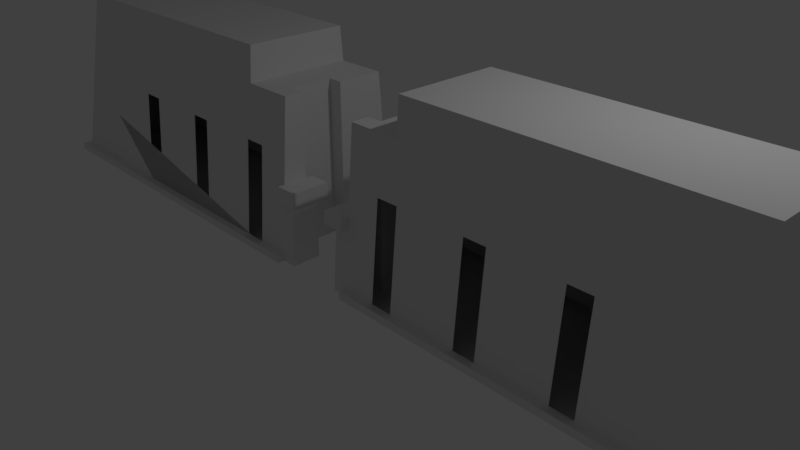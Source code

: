# Source: Base.blend  (saved by Blender 2.79.0; exported with 4.5.12 LTS)
import bpy
from mathutils import Matrix  # noqa: F401  (used for matrix-valued properties, if any)

bpy.ops.wm.read_factory_settings(use_empty=True)
scene = bpy.context.scene
scene.name = 'Scene'

# ---- collections
col_collection_1 = bpy.data.collections.new('Collection 1'); scene.collection.children.link(col_collection_1)
col_collection_11 = bpy.data.collections.new('Collection 11'); scene.collection.children.link(col_collection_11)
col_collection_11.hide_render = True
col_collection_11.hide_viewport = True

# ---- materials (node trees are filled in below, after node groups)
mat_material = bpy.data.materials.new('Material')
mat_material.alpha_threshold = 0.0
mat_material.use_transparent_shadow = False
mat_material.roughness = 0.5
mat_material.line_color = (0.0, 0.0, 0.0, 1.0)

# ---- material node trees

# ---- world
world_world = bpy.data.worlds.new('World'); scene.world = world_world
world_world.color = (0.05088, 0.05088, 0.05088)
world_world.use_sun_shadow = False
world_world.sun_shadow_jitter_overblur = 0.0
world_world.cycles.sampling_method = 'MANUAL'

# ---- cameras
cam_camera = bpy.data.cameras.new('Camera')
cam_camera.clip_end = 100.0
cam_camera.lens = 35.0
cam_camera.sensor_width = 32.0
cam_camera.sensor_height = 18.0
cam_camera.ortho_scale = 7.314
cam_camera.dof.focus_distance = 0.0
cam_camera.dof.aperture_fstop = 128.0

# ---- lights
light_lamp = bpy.data.lights.new('Lamp', 'POINT')
light_lamp.transmission_factor = 0.0
light_lamp.cutoff_distance = 30.0
light_lamp.energy = 100.0
light_lamp.shadow_buffer_clip_start = 1.001
light_lamp.shadow_soft_size = 0.1
light_lamp.shadow_maximum_resolution = 0.006
light_lamp.use_absolute_resolution = True

# ---- meshes
me_cube = bpy.data.meshes.new('Cube')
me_cube.from_pydata([(-5.3, 0.3, 2.6), (-5.3, -0.3, 2.6), (-0.6, -0.9, 0.1), (-5.9, -0.9, 0.1), (-5.9, 0.9, 0.1), (-0.6, 0.9, 0.1), (-5.3, -0.7, 2.6), (-5.3, 0.7, 2.6), (-0.6, 0.1, 0.1), (-5.9, -0.3, 0.1), (-0.6, -0.5, 0.1), (-5.9, 0.3, 0.1), (-0.9, -0.9, 0.1), (-0.9, 0.9, 0.1), (-1.3, 0.2622, 2.128), (-1.3, -0.2378, 2.128), (-0.8, 0.1, 0.1), (-0.8, -0.5, 0.1), (-0.6, -0.9, 0.0), (-0.8, -1.0, 0.1), (-6.0, -1.0, 0.1), (-6.0, 0.3, 0.1), (-6.0, 1.0, 0.1), (-0.8, 1.0, 0.1), (-0.6, 1.0, 0.1), (-0.6, -1.0, 0.1), (-6.0, -0.3, 0.1), (-0.6, -0.5, 0.0), (-0.6, 0.1, 0.0), (-0.8, -1.0, 0.0), (-6.0, -1.0, 0.0), (-6.0, 0.3, 0.0), (-6.0, 1.0, 0.0), (-0.8, 1.0, 0.0), (-0.6, 1.0, 0.0), (-0.6, -1.0, 0.0), (-6.0, -0.3, 0.0), (-0.6, 0.9, 0.0), (-0.8, 0.1, 0.0), (-0.8, -0.5, 0.0), (-0.6, -0.5, 0.85), (-5.72, 0.3, 0.85), (-5.72, -0.3, 0.85), (-0.6, -0.84, 0.85), (-5.72, -0.84, 0.85), (-5.72, 0.84, 0.85), (-0.6, 0.84, 0.85), (-0.6, 0.1, 0.85), (-0.87, 0.84, 0.85), (-0.87, -0.84, 0.85), (-0.8, 0.1, 0.85), (-0.8, -0.5, 0.85), (-0.6, -0.5, 1.025), (-0.6, -0.826, 1.025), (-5.678, -0.826, 1.025), (-5.678, 0.826, 1.025), (-0.6, 0.826, 1.025), (-0.6, 0.1, 1.025), (-0.8, 0.1, 1.025), (-5.678, 0.3, 1.025), (-5.678, -0.3, 1.025), (-0.863, 0.826, 1.025), (-0.863, -0.826, 1.025), (-0.8, -0.5, 1.025), (-0.4, -0.9, 0.1), (-0.4, -0.5, 0.1), (-0.4, -0.9, 0.0), (-0.4, -0.5, 0.0), (-0.4, -0.5, 0.85), (-0.4, -0.84, 0.85), (-0.4, -0.5, 1.025), (-0.4, -0.826, 1.025), (-0.4, -0.9257, 1.033), (-0.6, -0.9257, 1.033), (-0.6, -0.9397, 0.858), (-0.4, -0.9397, 0.858), (-0.6, -0.4, 0.85), (-0.6, -0.4, 1.025), (-0.4, -0.4, 0.85), (-0.4, -0.4, 1.025), (-0.3, -0.84, 0.85), (-0.3, -0.5, 0.85), (-0.3, -0.5, 1.025), (-0.3, -0.826, 1.025), (-0.3, -0.9397, 0.858), (-0.3, -0.9257, 1.033), (-0.3, -0.4, 0.85), (-0.3, -0.4, 1.025), (-0.9, -0.9, 0.0), (-0.9, 0.9, 0.0), (-0.6, -0.5, 2.128), (-0.6, -0.7378, 2.128), (-5.413, -0.7378, 2.128), (-5.413, 0.7378, 2.128), (-0.6, 0.7378, 2.128), (-0.6, 0.1, 2.128), (-0.8, 0.1, 2.128), (-5.413, 0.3, 2.128), (-5.413, -0.3, 2.128), (-0.8189, 0.7378, 2.128), (-0.8189, -0.7378, 2.128), (-0.8, -0.5, 2.128), (-1.3, 0.13, 2.6), (-1.3, -0.47, 2.6), (-1.3, -0.9, 0.1), (-1.3, -0.7, 2.6), (-1.3, 0.9, 0.1), (-1.3, 0.7, 2.6), (-1.3, -1.0, 0.1), (-1.3, 1.0, 0.1), (-1.3, -1.0, 0.0), (-1.3, 1.0, 0.0), (-1.3, 0.84, 0.85), (-1.3, -0.84, 0.85), (-1.3, 0.826, 1.025), (-1.3, -0.826, 1.025), (-1.3, 0.7378, 2.128), (-1.3, -0.7378, 2.128)], [], [(98, 1, 0, 97), (92, 6, 1, 98), (47, 8, 5, 46), (105, 103, 1, 6), (102, 107, 7, 0), (117, 105, 6, 92), (97, 0, 7, 93), (101, 100, 91, 90), (2, 18, 66, 64), (50, 51, 17, 16), (103, 102, 0, 1), (16, 17, 39, 38), (99, 96, 95, 94), (47, 50, 16, 8), (11, 4, 22, 21), (16, 38, 28, 8), (104, 3, 20, 108), (20, 26, 36, 30), (108, 20, 30, 110), (23, 24, 34, 33), (43, 2, 64, 69), (25, 19, 29, 35), (8, 28, 37, 5), (26, 21, 31, 36), (109, 23, 33, 111), (21, 22, 32, 31), (18, 2, 25, 35), (2, 12, 19, 25), (13, 5, 24, 23), (106, 13, 23, 109), (9, 11, 21, 26), (3, 9, 26, 20), (5, 37, 34, 24), (17, 10, 27, 39), (10, 17, 51, 40), (57, 58, 50, 47), (2, 43, 49, 12), (106, 112, 48, 13), (58, 63, 51, 50), (53, 43, 74, 73), (13, 48, 46, 5), (11, 41, 45, 4), (104, 113, 44, 3), (57, 47, 46, 56), (3, 44, 42, 9), (9, 42, 41, 11), (95, 57, 56, 94), (91, 53, 52, 90), (96, 101, 63, 58), (95, 96, 58, 57), (40, 51, 63, 52), (43, 53, 62, 49), (112, 114, 61, 48), (48, 61, 56, 46), (41, 59, 55, 45), (113, 115, 54, 44), (44, 54, 60, 42), (42, 60, 59, 41), (69, 64, 65, 68), (65, 64, 66, 67), (72, 75, 84, 85), (52, 53, 71, 70), (52, 70, 79, 77), (10, 40, 68, 65), (27, 10, 65, 67), (73, 74, 75, 72), (75, 69, 80, 84), (43, 69, 75, 74), (71, 53, 73, 72), (76, 77, 79, 78), (68, 40, 76, 78), (40, 52, 77, 76), (78, 79, 87, 86), (83, 80, 81, 82), (80, 83, 85, 84), (82, 81, 86, 87), (79, 70, 82, 87), (69, 68, 81, 80), (71, 72, 85, 83), (68, 78, 86, 81), (70, 71, 83, 82), (38, 39, 36, 31), (67, 66, 18, 27), (35, 29, 88, 18), (27, 18, 88, 39), (30, 36, 39, 88), (29, 110, 30, 88), (34, 37, 89, 33), (28, 38, 89, 37), (33, 89, 32, 111), (32, 89, 38, 31), (52, 63, 101, 90), (53, 91, 100, 62), (114, 116, 99, 61), (61, 99, 94, 56), (59, 97, 93, 55), (115, 117, 92, 54), (54, 92, 98, 60), (60, 98, 97, 59), (62, 100, 117, 115), (55, 93, 116, 114), (49, 62, 115, 113), (45, 55, 114, 112), (12, 49, 113, 104), (4, 45, 112, 106), (4, 106, 109, 22), (22, 109, 111, 32), (19, 108, 110, 29), (12, 104, 108, 19), (93, 7, 107, 116), (14, 102, 103, 15), (107, 102, 14, 116), (117, 15, 103, 105), (101, 15, 117, 100), (96, 14, 15, 101), (96, 99, 116, 14)])
me_cube.materials.append(mat_material)
me_cube.use_remesh_preserve_volume = False
me_cube.use_remesh_preserve_attributes = False
me_cube.use_mirror_vertex_groups = False
me_cube.update()
me_cube_002 = bpy.data.meshes.new('Cube.002')
me_cube_002.from_pydata([(-0.15, -0.2, 0.1), (-0.15, -0.2, 1.4), (-0.15, 0.2, 0.1), (-0.15, 0.2, 1.4), (0.15, -0.2, 0.1), (0.15, -0.2, 1.4), (0.15, 0.2, 0.1), (0.15, 0.2, 1.4)], [], [(0, 1, 3, 2), (2, 3, 7, 6), (6, 7, 5, 4), (4, 5, 1, 0), (2, 6, 4, 0), (7, 3, 1, 5)])
me_cube_002.use_remesh_preserve_volume = False
me_cube_002.use_remesh_preserve_attributes = False
me_cube_002.use_mirror_vertex_groups = False
me_cube_002.update()

# ---- objects
ob_cube = bpy.data.objects.new('Cube', me_cube)
ob_lamp = bpy.data.objects.new('Lamp', light_lamp)
ob_camera = bpy.data.objects.new('Camera', cam_camera)
ob_cube_001 = bpy.data.objects.new('Cube.001', me_cube_002)

# ---- transforms, parenting, visibility, modifiers, constraints
ob_cube.location = (0.0, 0.0, 2.98e-08)
ob_cube.lock_rotations_4d = False
ob_cube.empty_display_type = 'ARROWS'
ob_cube.lineart.crease_threshold = 0.0
_m = ob_cube.modifiers.new('Boolean', 'BOOLEAN')
_m.object = ob_cube_001
_m.solver = 'FAST'
_m = ob_cube.modifiers.new('Mirror', 'MIRROR')
ob_lamp.location = (4.076, 1.005, 5.904)
ob_lamp.rotation_euler = (0.6503, 0.05522, 1.866)
ob_lamp.lock_rotations_4d = False
ob_lamp.empty_display_type = 'ARROWS'
ob_lamp.color = (0.0, 0.0, 0.0, 0.0)
ob_lamp.lineart.crease_threshold = 0.0
ob_camera.location = (7.481, -6.508, 5.344)
ob_camera.rotation_euler = (1.109, 0.0, 0.8149)
ob_camera.lock_rotations_4d = False
ob_camera.empty_display_type = 'ARROWS'
ob_camera.color = (0.0, 0.0, 0.0, 0.0)
ob_camera.display_type = 'WIRE'
ob_camera.lineart.crease_threshold = 0.0
ob_cube_001.location = (-5.0, -0.9195, 0.0)
ob_cube_001.lineart.crease_threshold = 0.0
_m = ob_cube_001.modifiers.new('Array', 'ARRAY')
_m.count = 4
_m.constant_offset_displace = (0.0, 0.0, 0.0)
_m.relative_offset_displace = (4.2, 0.0, 0.0)

# ---- collection membership
col_collection_1.objects.link(ob_cube)
col_collection_1.objects.link(ob_lamp)
col_collection_1.objects.link(ob_camera)
col_collection_11.objects.link(ob_cube_001)

# ---- scene / render settings (as saved in the file)
scene.camera = ob_camera
scene.frame_start = 1; scene.frame_end = 250; scene.frame_set(1)
scene.render.engine = 'BLENDER_EEVEE_NEXT'
scene.render.resolution_percentage = 50
scene.render.dither_intensity = 0.0
scene.cycles.use_denoising = False
scene.cycles.samples = 128
scene.cycles.sampling_pattern = 'TABULATED_SOBOL'
scene.cycles.use_adaptive_sampling = False
scene.cycles.use_light_tree = False
scene.cycles.blur_glossy = 0.0
scene.cycles.sample_clamp_indirect = 0.0
scene.view_settings.view_transform = 'Standard'
bpy.context.view_layer.update()

